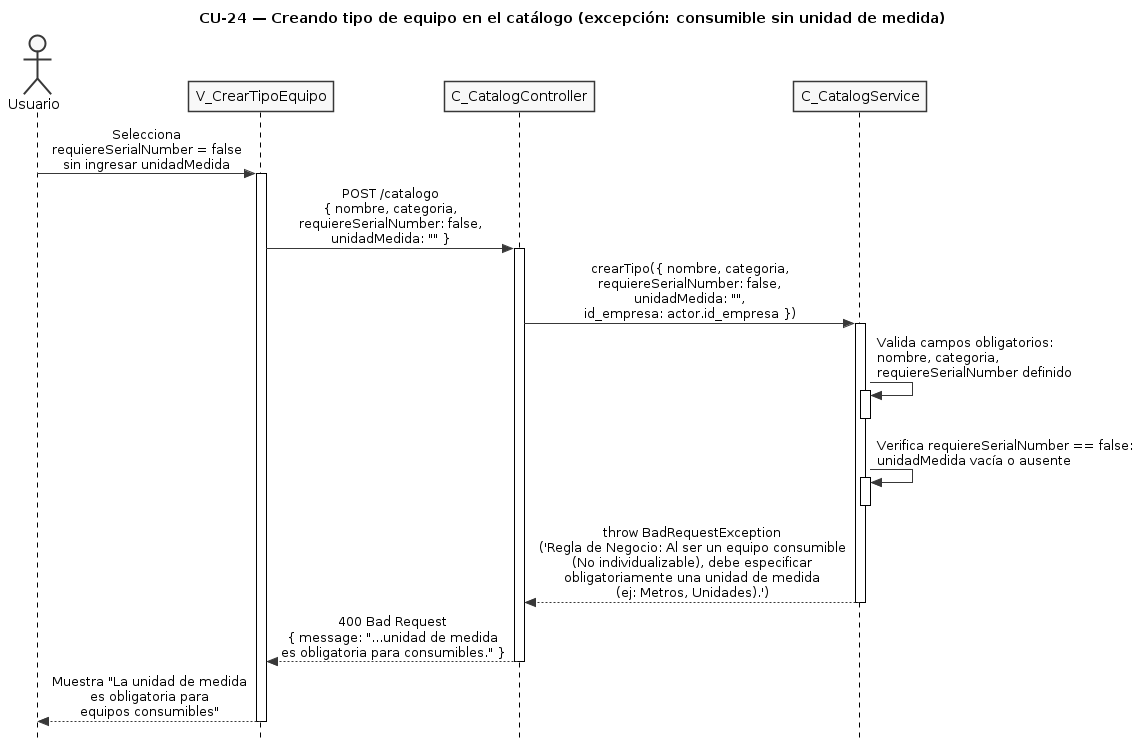

The diagram above was rendered by PlantUML. Its source (embedded in the PNG):
@startuml CU24-exc-consumible-sin-unidad
title CU-24 — Creando tipo de equipo en el catálogo (excepción: consumible sin unidad de medida)

skinparam style strictuml
skinparam monochrome true
skinparam shadowing false
skinparam sequenceMessageAlign center
skinparam ParticipantPadding 25
skinparam ActorPadding 20
skinparam sequence {
  MessageAlign center
  LifeLineBorderColor black
}
hide footbox

actor "Usuario" as user
participant "V_CrearTipoEquipo" as view
participant "C_CatalogController" as ctrl
participant "C_CatalogService" as svc

user -> view : Selecciona\nrequiereSerialNumber = false\nsin ingresar unidadMedida
activate view

view -> ctrl : POST /catalogo\n{ nombre, categoria,\nrequiereSerialNumber: false,\nunidadMedida: "" }
activate ctrl

ctrl -> svc : crearTipo({ nombre, categoria,\nrequiereSerialNumber: false,\nunidadMedida: "",\nid_empresa: actor.id_empresa })
activate svc

svc -> svc : Valida campos obligatorios:\nnombre, categoria,\nrequiereSerialNumber definido
activate svc
deactivate svc

svc -> svc : Verifica requiereSerialNumber == false:\nunidadMedida vacía o ausente
activate svc
deactivate svc

svc --> ctrl : throw BadRequestException\n('Regla de Negocio: Al ser un equipo consumible\n(No individualizable), debe especificar\nobligatoriamente una unidad de medida\n(ej: Metros, Unidades).')
deactivate svc

ctrl --> view : 400 Bad Request\n{ message: "...unidad de medida\nes obligatoria para consumibles." }
deactivate ctrl

view --> user : Muestra "La unidad de medida\nes obligatoria para\nequipos consumibles"
deactivate view

@enduml